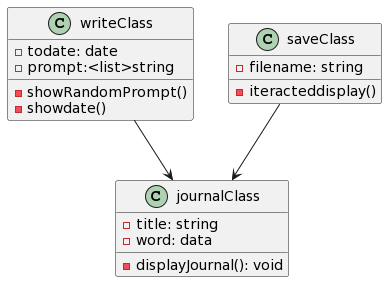

The diagram above was rendered by PlantUML. Its source (embedded in the PNG):
@startuml
class journalClass
class writeClass
class saveClass
writeClass-->journalClass
saveClass-->journalClass

class journalClass{
-title: string
-word: data
-displayJournal(): void

}

class writeClass{
-todate: date
-prompt:<list>string
-showRandomPrompt()
-showdate()
}

class saveClass{
-filename: string
-iteracteddisplay()
}
@enduml